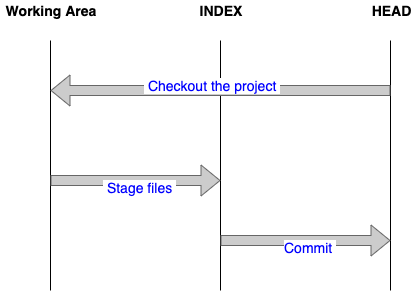

The diagram above was exported from draw.io. Its source (the exported page's mxGraphModel, read from the mxfile embedded in the PNG):
<mxGraphModel dx="786" dy="580" grid="1" gridSize="10" guides="1" tooltips="1" connect="1" arrows="1" fold="1" page="1" pageScale="1" pageWidth="850" pageHeight="1100" math="0" shadow="0">
  <root>
    <mxCell id="jDzFJWrqOzKPm5I_EMMp-0" />
    <mxCell id="jDzFJWrqOzKPm5I_EMMp-1" parent="jDzFJWrqOzKPm5I_EMMp-0" />
    <mxCell id="jDzFJWrqOzKPm5I_EMMp-2" value="" style="endArrow=none;html=1;endFill=0;" edge="1" parent="jDzFJWrqOzKPm5I_EMMp-1">
      <mxGeometry width="50" height="50" relative="1" as="geometry">
        <mxPoint x="560" y="90" as="sourcePoint" />
        <mxPoint x="560" y="340" as="targetPoint" />
      </mxGeometry>
    </mxCell>
    <mxCell id="jDzFJWrqOzKPm5I_EMMp-3" value="HEAD" style="text;html=1;strokeColor=none;fillColor=none;align=center;verticalAlign=middle;whiteSpace=wrap;rounded=0;fontStyle=1;fontSize=14;" vertex="1" parent="jDzFJWrqOzKPm5I_EMMp-1">
      <mxGeometry x="540" y="50" width="40" height="20" as="geometry" />
    </mxCell>
    <mxCell id="jDzFJWrqOzKPm5I_EMMp-7" value="" style="endArrow=none;html=1;endFill=0;" edge="1" parent="jDzFJWrqOzKPm5I_EMMp-1">
      <mxGeometry width="50" height="50" relative="1" as="geometry">
        <mxPoint x="390" y="90" as="sourcePoint" />
        <mxPoint x="390" y="340" as="targetPoint" />
      </mxGeometry>
    </mxCell>
    <mxCell id="jDzFJWrqOzKPm5I_EMMp-8" value="INDEX" style="text;html=1;strokeColor=none;fillColor=none;align=center;verticalAlign=middle;whiteSpace=wrap;rounded=0;fontStyle=1;fontSize=14;" vertex="1" parent="jDzFJWrqOzKPm5I_EMMp-1">
      <mxGeometry x="370" y="50" width="40" height="20" as="geometry" />
    </mxCell>
    <mxCell id="jDzFJWrqOzKPm5I_EMMp-9" value="" style="endArrow=none;html=1;endFill=0;" edge="1" parent="jDzFJWrqOzKPm5I_EMMp-1">
      <mxGeometry width="50" height="50" relative="1" as="geometry">
        <mxPoint x="220" y="90" as="sourcePoint" />
        <mxPoint x="220" y="340" as="targetPoint" />
      </mxGeometry>
    </mxCell>
    <mxCell id="jDzFJWrqOzKPm5I_EMMp-10" value="Working Area" style="text;html=1;strokeColor=none;fillColor=none;align=center;verticalAlign=middle;whiteSpace=wrap;rounded=0;fontStyle=1;fontSize=14;" vertex="1" parent="jDzFJWrqOzKPm5I_EMMp-1">
      <mxGeometry x="170" y="50" width="100" height="20" as="geometry" />
    </mxCell>
    <mxCell id="jDzFJWrqOzKPm5I_EMMp-11" value="" style="shape=flexArrow;endArrow=classic;html=1;fontSize=14;fillColor=#CCCCCC;strokeColor=#666666;" edge="1" parent="jDzFJWrqOzKPm5I_EMMp-1">
      <mxGeometry width="50" height="50" relative="1" as="geometry">
        <mxPoint x="560" y="140" as="sourcePoint" />
        <mxPoint x="220" y="140" as="targetPoint" />
      </mxGeometry>
    </mxCell>
    <mxCell id="jDzFJWrqOzKPm5I_EMMp-12" value="&lt;font color=&quot;#0000ff&quot;&gt;&amp;nbsp;Checkout the project&amp;nbsp;&lt;/font&gt;" style="text;html=1;resizable=0;points=[];align=center;verticalAlign=middle;labelBackgroundColor=#ffffff;fontSize=14;" vertex="1" connectable="0" parent="jDzFJWrqOzKPm5I_EMMp-11">
      <mxGeometry x="0.0529" y="-6" relative="1" as="geometry">
        <mxPoint as="offset" />
      </mxGeometry>
    </mxCell>
    <mxCell id="jDzFJWrqOzKPm5I_EMMp-13" value="" style="shape=flexArrow;endArrow=classic;html=1;fontSize=14;fillColor=#CCCCCC;strokeColor=#666666;" edge="1" parent="jDzFJWrqOzKPm5I_EMMp-1">
      <mxGeometry width="50" height="50" relative="1" as="geometry">
        <mxPoint x="220" y="230" as="sourcePoint" />
        <mxPoint x="390" y="230" as="targetPoint" />
      </mxGeometry>
    </mxCell>
    <mxCell id="jDzFJWrqOzKPm5I_EMMp-14" value="&lt;font color=&quot;#0000ff&quot;&gt;&amp;nbsp;Stage files&amp;nbsp;&lt;/font&gt;" style="text;html=1;resizable=0;points=[];align=center;verticalAlign=middle;labelBackgroundColor=#ffffff;fontSize=14;" vertex="1" connectable="0" parent="jDzFJWrqOzKPm5I_EMMp-13">
      <mxGeometry x="0.0529" y="-6" relative="1" as="geometry">
        <mxPoint as="offset" />
      </mxGeometry>
    </mxCell>
    <mxCell id="jDzFJWrqOzKPm5I_EMMp-15" value="" style="shape=flexArrow;endArrow=classic;html=1;fontSize=14;fillColor=#CCCCCC;strokeColor=#666666;" edge="1" parent="jDzFJWrqOzKPm5I_EMMp-1">
      <mxGeometry width="50" height="50" relative="1" as="geometry">
        <mxPoint x="390" y="290" as="sourcePoint" />
        <mxPoint x="560" y="290" as="targetPoint" />
      </mxGeometry>
    </mxCell>
    <mxCell id="jDzFJWrqOzKPm5I_EMMp-16" value="&lt;font color=&quot;#0000ff&quot;&gt;Commit&amp;nbsp;&lt;/font&gt;" style="text;html=1;resizable=0;points=[];align=center;verticalAlign=middle;labelBackgroundColor=#ffffff;fontSize=14;" vertex="1" connectable="0" parent="jDzFJWrqOzKPm5I_EMMp-15">
      <mxGeometry x="0.0529" y="-6" relative="1" as="geometry">
        <mxPoint as="offset" />
      </mxGeometry>
    </mxCell>
  </root>
</mxGraphModel>